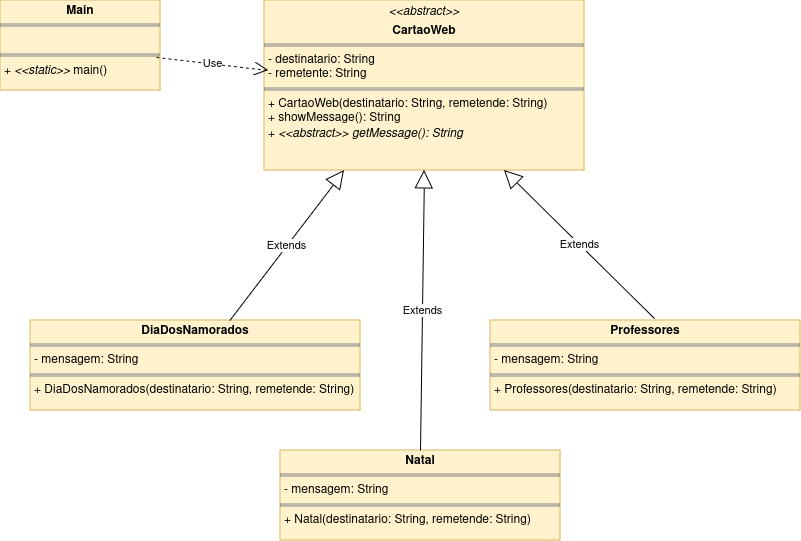

The diagram above was exported from draw.io. Its source (the exported page's mxGraphModel, read from the mxfile embedded in the PNG):
<mxGraphModel dx="2261" dy="821" grid="1" gridSize="10" guides="1" tooltips="1" connect="1" arrows="1" fold="1" page="1" pageScale="1" pageWidth="827" pageHeight="1169" math="0" shadow="0">
  <root>
    <mxCell id="0" />
    <mxCell id="1" parent="0" />
    <mxCell id="vqUzEmA8kfjdORUrLKO3-1" value="&lt;p style=&quot;margin:0px;margin-top:4px;text-align:center;&quot;&gt;&lt;i&gt;&amp;lt;&amp;lt;abstract&amp;gt;&amp;gt;&lt;/i&gt;&lt;br&gt;&lt;/p&gt;&lt;p style=&quot;margin:0px;margin-top:4px;text-align:center;&quot;&gt;&lt;b&gt;CartaoWeb&lt;/b&gt;&lt;/p&gt;&lt;hr size=&quot;1&quot; style=&quot;border-style:solid;&quot;&gt;&lt;p style=&quot;margin:0px;margin-left:4px;&quot;&gt;- destinatario: String&lt;/p&gt;&lt;p style=&quot;margin:0px;margin-left:4px;&quot;&gt;- remetente: String&lt;br&gt;&lt;/p&gt;&lt;hr size=&quot;1&quot; style=&quot;border-style:solid;&quot;&gt;&lt;p style=&quot;margin:0px;margin-left:4px;&quot;&gt;+ CartaoWeb(destinatario: String, remetende: String)&lt;/p&gt;&lt;p style=&quot;margin:0px;margin-left:4px;&quot;&gt;+ showMessage(): String&lt;/p&gt;&lt;p style=&quot;margin:0px;margin-left:4px;&quot;&gt;+ &lt;i&gt;&amp;lt;&amp;lt;abstract&amp;gt;&amp;gt; getMessage(): String&lt;/i&gt;&lt;br&gt;&lt;/p&gt;" style="verticalAlign=top;align=left;overflow=fill;html=1;whiteSpace=wrap;fillColor=#fff2cc;strokeColor=#d6b656;" vertex="1" parent="1">
      <mxGeometry x="254" y="80" width="320" height="170" as="geometry" />
    </mxCell>
    <mxCell id="vqUzEmA8kfjdORUrLKO3-2" value="&lt;p style=&quot;margin:0px;margin-top:4px;text-align:center;&quot;&gt;&lt;b&gt;DiaDosNamorados&lt;/b&gt;&lt;/p&gt;&lt;hr size=&quot;1&quot; style=&quot;border-style:solid;&quot;&gt;&lt;p style=&quot;margin:0px;margin-left:4px;&quot;&gt;- mensagem: String&lt;br&gt;&lt;/p&gt;&lt;hr size=&quot;1&quot; style=&quot;border-style:solid;&quot;&gt;&lt;p style=&quot;margin:0px;margin-left:4px;&quot;&gt;+ DiaDosNamorados(destinatario: String, remetende: String)&lt;/p&gt;&lt;p style=&quot;margin:0px;margin-left:4px;&quot;&gt;&lt;/p&gt;" style="verticalAlign=top;align=left;overflow=fill;html=1;whiteSpace=wrap;fillColor=#fff2cc;strokeColor=#d6b656;" vertex="1" parent="1">
      <mxGeometry x="20" y="400" width="330" height="90" as="geometry" />
    </mxCell>
    <mxCell id="vqUzEmA8kfjdORUrLKO3-3" value="&lt;p style=&quot;margin:0px;margin-top:4px;text-align:center;&quot;&gt;&lt;b&gt;Natal&lt;/b&gt;&lt;/p&gt;&lt;hr size=&quot;1&quot; style=&quot;border-style:solid;&quot;&gt;&lt;p style=&quot;margin:0px;margin-left:4px;&quot;&gt;- mensagem: String&lt;br&gt;&lt;/p&gt;&lt;hr size=&quot;1&quot; style=&quot;border-style:solid;&quot;&gt;&lt;p style=&quot;margin:0px;margin-left:4px;&quot;&gt;+ Natal(destinatario: String, remetende: String)&lt;/p&gt;&lt;p style=&quot;margin:0px;margin-left:4px;&quot;&gt;&lt;/p&gt;" style="verticalAlign=top;align=left;overflow=fill;html=1;whiteSpace=wrap;fillColor=#fff2cc;strokeColor=#d6b656;" vertex="1" parent="1">
      <mxGeometry x="270" y="530" width="280" height="90" as="geometry" />
    </mxCell>
    <mxCell id="vqUzEmA8kfjdORUrLKO3-4" value="&lt;p style=&quot;margin:0px;margin-top:4px;text-align:center;&quot;&gt;&lt;b&gt;Professores&lt;/b&gt;&lt;/p&gt;&lt;hr size=&quot;1&quot; style=&quot;border-style:solid;&quot;&gt;&lt;p style=&quot;margin:0px;margin-left:4px;&quot;&gt;- mensagem: String&lt;br&gt;&lt;/p&gt;&lt;hr size=&quot;1&quot; style=&quot;border-style:solid;&quot;&gt;&lt;p style=&quot;margin:0px;margin-left:4px;&quot;&gt;+ Professores(destinatario: String, remetende: String)&lt;/p&gt;&lt;p style=&quot;margin:0px;margin-left:4px;&quot;&gt;&lt;/p&gt;" style="verticalAlign=top;align=left;overflow=fill;html=1;whiteSpace=wrap;fillColor=#fff2cc;strokeColor=#d6b656;" vertex="1" parent="1">
      <mxGeometry x="480" y="400" width="310" height="90" as="geometry" />
    </mxCell>
    <mxCell id="vqUzEmA8kfjdORUrLKO3-5" value="Extends" style="endArrow=block;endSize=16;endFill=0;html=1;rounded=0;entryX=0.5;entryY=1;entryDx=0;entryDy=0;exitX=0.5;exitY=0;exitDx=0;exitDy=0;" edge="1" parent="1" source="vqUzEmA8kfjdORUrLKO3-3" target="vqUzEmA8kfjdORUrLKO3-1">
      <mxGeometry width="160" relative="1" as="geometry">
        <mxPoint x="330" y="430" as="sourcePoint" />
        <mxPoint x="490" y="430" as="targetPoint" />
      </mxGeometry>
    </mxCell>
    <mxCell id="vqUzEmA8kfjdORUrLKO3-6" value="Extends" style="endArrow=block;endSize=16;endFill=0;html=1;rounded=0;entryX=0.25;entryY=1;entryDx=0;entryDy=0;" edge="1" parent="1" source="vqUzEmA8kfjdORUrLKO3-2" target="vqUzEmA8kfjdORUrLKO3-1">
      <mxGeometry width="160" relative="1" as="geometry">
        <mxPoint x="330" y="430" as="sourcePoint" />
        <mxPoint x="490" y="430" as="targetPoint" />
      </mxGeometry>
    </mxCell>
    <mxCell id="vqUzEmA8kfjdORUrLKO3-7" value="Extends" style="endArrow=block;endSize=16;endFill=0;html=1;rounded=0;exitX=0.529;exitY=-0.022;exitDx=0;exitDy=0;exitPerimeter=0;entryX=0.75;entryY=1;entryDx=0;entryDy=0;" edge="1" parent="1" source="vqUzEmA8kfjdORUrLKO3-4" target="vqUzEmA8kfjdORUrLKO3-1">
      <mxGeometry width="160" relative="1" as="geometry">
        <mxPoint x="330" y="430" as="sourcePoint" />
        <mxPoint x="490" y="430" as="targetPoint" />
      </mxGeometry>
    </mxCell>
    <mxCell id="vqUzEmA8kfjdORUrLKO3-8" value="&lt;p style=&quot;margin:0px;margin-top:4px;text-align:center;&quot;&gt;&lt;b&gt;Main&lt;/b&gt;&lt;/p&gt;&lt;hr size=&quot;1&quot; style=&quot;border-style:solid;&quot;&gt;&lt;p style=&quot;margin:0px;margin-left:4px;&quot;&gt;&lt;br&gt;&lt;/p&gt;&lt;hr size=&quot;1&quot; style=&quot;border-style:solid;&quot;&gt;&lt;p style=&quot;margin:0px;margin-left:4px;&quot;&gt;+ &lt;i&gt;&amp;lt;&amp;lt;static&amp;gt;&amp;gt;&lt;/i&gt; main()&lt;br&gt;&lt;/p&gt;" style="verticalAlign=top;align=left;overflow=fill;html=1;whiteSpace=wrap;fillColor=#fff2cc;strokeColor=#d6b656;" vertex="1" parent="1">
      <mxGeometry x="-10" y="80" width="160" height="90" as="geometry" />
    </mxCell>
    <mxCell id="vqUzEmA8kfjdORUrLKO3-9" value="Use" style="endArrow=open;endSize=12;dashed=1;html=1;rounded=0;entryX=0.013;entryY=0.412;entryDx=0;entryDy=0;entryPerimeter=0;exitX=0.975;exitY=0.633;exitDx=0;exitDy=0;exitPerimeter=0;" edge="1" parent="1" source="vqUzEmA8kfjdORUrLKO3-8" target="vqUzEmA8kfjdORUrLKO3-1">
      <mxGeometry width="160" relative="1" as="geometry">
        <mxPoint x="210" y="430" as="sourcePoint" />
        <mxPoint x="370" y="430" as="targetPoint" />
      </mxGeometry>
    </mxCell>
  </root>
</mxGraphModel>